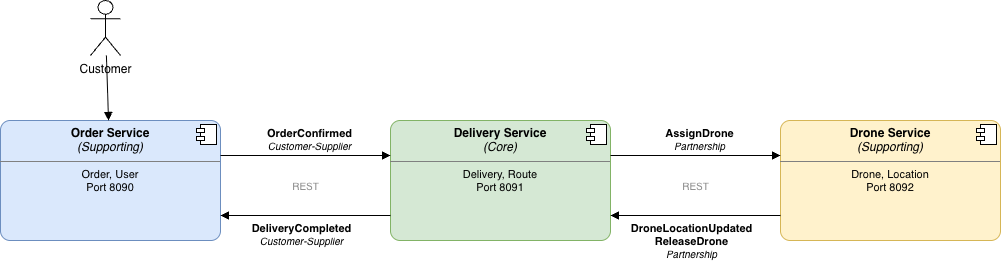

The diagram above was exported from draw.io. Its source (the exported page's mxGraphModel, read from the mxfile embedded in the PNG):
<mxGraphModel dx="1341" dy="924" grid="1" gridSize="10" guides="1" tooltips="1" connect="1" arrows="1" fold="1" page="1" pageScale="1" pageWidth="827" pageHeight="1169" math="0" shadow="0">
  <root>
    <mxCell id="0" />
    <mxCell id="1" parent="0" />
    <mxCell id="_0m6AP0vnZ9-ySVxcz3C-678" parent="1" style="align=center;overflow=fill;html=1;dropTarget=0;whiteSpace=wrap;rounded=1;arcSize=8;fillColor=#dae8fc;strokeColor=#6c8ebf;" value="&lt;p style=&quot;margin:0px;margin-top:6px;text-align:center;&quot;&gt;&lt;b&gt;Order Service&lt;/b&gt;&lt;br&gt;&lt;i&gt;(Supporting)&lt;/i&gt;&lt;/p&gt;&lt;hr size=&quot;1&quot; style=&quot;border-style:solid;&quot;&gt;&lt;p style=&quot;margin:4px;font-size:11px;&quot;&gt;Order, User&lt;br&gt;Port 8090&lt;/p&gt;" vertex="1">
      <mxGeometry height="120" width="220" x="40" y="140" as="geometry" />
    </mxCell>
    <mxCell id="_0m6AP0vnZ9-ySVxcz3C-679" parent="_0m6AP0vnZ9-ySVxcz3C-678" style="shape=component;jettyWidth=8;jettyHeight=4;" value="" vertex="1">
      <mxGeometry height="20" relative="1" width="20" x="1" as="geometry">
        <mxPoint x="-24" y="4" as="offset" />
      </mxGeometry>
    </mxCell>
    <mxCell id="_0m6AP0vnZ9-ySVxcz3C-680" parent="1" style="align=center;overflow=fill;html=1;dropTarget=0;whiteSpace=wrap;rounded=1;arcSize=8;fillColor=#d5e8d4;strokeColor=#82b366;" value="&lt;p style=&quot;margin:0px;margin-top:6px;text-align:center;&quot;&gt;&lt;b&gt;Delivery Service&lt;/b&gt;&lt;br&gt;&lt;i&gt;(Core)&lt;/i&gt;&lt;/p&gt;&lt;hr size=&quot;1&quot; style=&quot;border-style:solid;&quot;&gt;&lt;p style=&quot;margin:4px;font-size:11px;&quot;&gt;Delivery, Route&lt;br&gt;Port 8091&lt;/p&gt;" vertex="1">
      <mxGeometry height="120" width="220" x="430" y="140" as="geometry" />
    </mxCell>
    <mxCell id="_0m6AP0vnZ9-ySVxcz3C-681" parent="_0m6AP0vnZ9-ySVxcz3C-680" style="shape=component;jettyWidth=8;jettyHeight=4;" value="" vertex="1">
      <mxGeometry height="20" relative="1" width="20" x="1" as="geometry">
        <mxPoint x="-24" y="4" as="offset" />
      </mxGeometry>
    </mxCell>
    <mxCell id="_0m6AP0vnZ9-ySVxcz3C-682" parent="1" style="align=center;overflow=fill;html=1;dropTarget=0;whiteSpace=wrap;rounded=1;arcSize=8;fillColor=#fff2cc;strokeColor=#d6b656;" value="&lt;p style=&quot;margin:0px;margin-top:6px;text-align:center;&quot;&gt;&lt;b&gt;Drone Service&lt;/b&gt;&lt;br&gt;&lt;i&gt;(Supporting)&lt;/i&gt;&lt;/p&gt;&lt;hr size=&quot;1&quot; style=&quot;border-style:solid;&quot;&gt;&lt;p style=&quot;margin:4px;font-size:11px;&quot;&gt;Drone, Location&lt;br&gt;Port 8092&lt;/p&gt;" vertex="1">
      <mxGeometry height="120" width="220" x="820" y="140" as="geometry" />
    </mxCell>
    <mxCell id="_0m6AP0vnZ9-ySVxcz3C-683" parent="_0m6AP0vnZ9-ySVxcz3C-682" style="shape=component;jettyWidth=8;jettyHeight=4;" value="" vertex="1">
      <mxGeometry height="20" relative="1" width="20" x="1" as="geometry">
        <mxPoint x="-24" y="4" as="offset" />
      </mxGeometry>
    </mxCell>
    <mxCell id="_0m6AP0vnZ9-ySVxcz3C-684" parent="1" style="shape=umlActor;verticalLabelPosition=bottom;verticalAlign=top;html=1;outlineConnect=0;" value="Customer" vertex="1">
      <mxGeometry height="55" width="30" x="130" y="20" as="geometry" />
    </mxCell>
    <mxCell id="_0m6AP0vnZ9-ySVxcz3C-685" edge="1" parent="1" source="_0m6AP0vnZ9-ySVxcz3C-684" style="endArrow=block;endFill=1;html=1;rounded=0;" target="_0m6AP0vnZ9-ySVxcz3C-678" value="">
      <mxGeometry relative="1" as="geometry" />
    </mxCell>
    <mxCell id="_0m6AP0vnZ9-ySVxcz3C-686" edge="1" parent="1" style="html=1;verticalAlign=bottom;endArrow=block;curved=0;rounded=0;" value="&lt;b&gt;OrderConfirmed&lt;/b&gt;&lt;br&gt;&lt;i style=&quot;font-size:10px;&quot;&gt;Customer-Supplier&lt;/i&gt;">
      <mxGeometry relative="1" x="0.05" as="geometry">
        <mxPoint as="offset" />
        <mxPoint x="260" y="175" as="sourcePoint" />
        <mxPoint x="430" y="175" as="targetPoint" />
      </mxGeometry>
    </mxCell>
    <mxCell id="_0m6AP0vnZ9-ySVxcz3C-687" edge="1" parent="1" style="html=1;verticalAlign=top;endArrow=block;curved=0;rounded=0;" value="&lt;b&gt;DeliveryCompleted&lt;/b&gt;&lt;br&gt;&lt;i style=&quot;font-size:10px;&quot;&gt;Customer-Supplier&lt;/i&gt;">
      <mxGeometry relative="1" x="0.05" as="geometry">
        <mxPoint as="offset" />
        <mxPoint x="430" y="235" as="sourcePoint" />
        <mxPoint x="260" y="235" as="targetPoint" />
      </mxGeometry>
    </mxCell>
    <mxCell id="_0m6AP0vnZ9-ySVxcz3C-688" edge="1" parent="1" style="html=1;verticalAlign=bottom;endArrow=block;curved=0;rounded=0;" value="&lt;b&gt;AssignDrone&lt;/b&gt;&lt;br&gt;&lt;i style=&quot;font-size:10px;&quot;&gt;Partnership&lt;/i&gt;">
      <mxGeometry relative="1" x="0.05" as="geometry">
        <mxPoint as="offset" />
        <mxPoint x="650" y="175" as="sourcePoint" />
        <mxPoint x="820" y="175" as="targetPoint" />
      </mxGeometry>
    </mxCell>
    <mxCell id="_0m6AP0vnZ9-ySVxcz3C-689" edge="1" parent="1" style="html=1;verticalAlign=top;endArrow=block;curved=0;rounded=0;" value="&lt;b&gt;DroneLocationUpdated&lt;/b&gt;&lt;br&gt;&lt;b&gt;ReleaseDrone&lt;/b&gt;&lt;br&gt;&lt;i style=&quot;font-size:10px;&quot;&gt;Partnership&lt;/i&gt;">
      <mxGeometry relative="1" x="0.05" as="geometry">
        <mxPoint as="offset" />
        <mxPoint x="820" y="235" as="sourcePoint" />
        <mxPoint x="650" y="235" as="targetPoint" />
      </mxGeometry>
    </mxCell>
    <mxCell id="_0m6AP0vnZ9-ySVxcz3C-690" parent="1" style="text;align=center;fontStyle=0;verticalAlign=middle;strokeColor=none;html=1;fontSize=10;fontColor=#888888;" value="REST" vertex="1">
      <mxGeometry height="20" width="40" x="325" y="195" as="geometry" />
    </mxCell>
    <mxCell id="_0m6AP0vnZ9-ySVxcz3C-691" parent="1" style="text;align=center;fontStyle=0;verticalAlign=middle;strokeColor=none;html=1;fontSize=10;fontColor=#888888;" value="REST" vertex="1">
      <mxGeometry height="20" width="40" x="715" y="195" as="geometry" />
    </mxCell>
  </root>
</mxGraphModel>